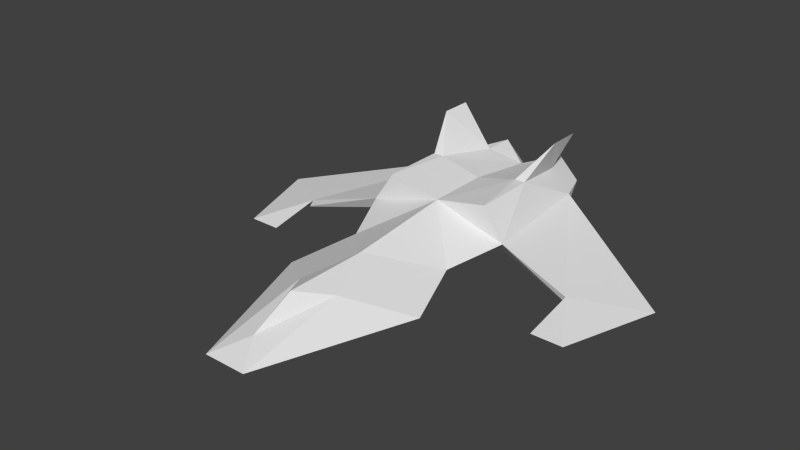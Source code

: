# Source: fighter.blend  (saved by Blender 4.1.23; exported with 4.5.12 LTS)
import bpy
from mathutils import Matrix  # noqa: F401  (used for matrix-valued properties, if any)

bpy.ops.wm.read_factory_settings(use_empty=True)
scene = bpy.context.scene
scene.name = 'Scene'

# ---- collections
col_1 = bpy.data.collections.new('コレクション 1'); scene.collection.children.link(col_1)

# ---- materials (node trees are filled in below, after node groups)
mat_material_001 = bpy.data.materials.new('Material.001')
mat_material_001.alpha_threshold = 0.0
mat_material_001.use_transparent_shadow = False
mat_material_001.roughness = 0.5
mat_material_001.line_color = (0.0, 0.0, 0.0, 1.0)

# ---- material node trees

# ---- world
world_world = bpy.data.worlds.new('World'); scene.world = world_world
world_world.color = (0.05088, 0.05088, 0.05088)
world_world.use_sun_shadow = False
world_world.sun_shadow_jitter_overblur = 0.0
world_world.cycles.sampling_method = 'MANUAL'
world_world.cycles.sample_map_resolution = 256

# ---- meshes
me_plane = bpy.data.meshes.new('Plane')
me_plane.from_pydata([(0.0, -3.0, 0.0), (0.7, -2.6, 0.1), (0.0, -4.0, 0.1), (0.2, -4.0, 0.1), (0.0, -2.1, 0.0), (0.5, -2.0, 0.2), (0.0, -1.4, 0.0), (0.6, -1.4, 0.2), (0.0, -0.3, 0.1), (0.6, -0.3, 0.2), (1.5, -1.6, 0.0), (2.0, -1.2, 0.0), (0.0, -3.7, 0.2), (0.0, -3.3, 0.4), (0.0, -2.5, 0.4), (0.0, -1.5, 0.5), (0.7, -1.5, 0.3), (0.0, -0.2, 0.4), (0.6, -0.3, 0.3), (1.4, -1.6, 0.1), (0.2, -3.0, 0.3), (0.5, -1.5, 0.6), (0.3, -0.3, 0.5), (0.5, -0.9, 0.6), (0.6, -0.3, 0.9), (0.6, -0.6, 0.9), (0.4, -0.9, 0.6), (0.0, -0.9, 0.5), (1.7, -2.1, 0.0), (1.4, -2.1, 0.0), (0.3, 0.0, 0.1), (0.5, 0.0, 0.3), (0.0, -0.2, 0.3), (0.1, 0.0, 0.3), (0.3, 0.0, 0.5), (0.4, -0.3, 0.5)], [], [(0, 3, 2), (6, 5, 4), (30, 6, 8), (4, 1, 0), (20, 13, 12), (16, 10, 19), (31, 9, 30), (33, 8, 32), (1, 14, 20), (3, 12, 2), (3, 20, 12), (5, 7, 16), (3, 0, 1), (10, 28, 29), (13, 20, 14), (10, 7, 9), (20, 3, 1), (5, 15, 14), (16, 21, 15), (17, 33, 32), (18, 31, 35), (16, 23, 21), (25, 22, 26), (26, 21, 23), (15, 5, 16), (26, 17, 27), (23, 18, 35), (24, 35, 22), (23, 25, 26), (33, 17, 34), (28, 10, 11), (19, 28, 11), (9, 31, 18), (34, 17, 22), (31, 33, 34), (33, 31, 30), (34, 35, 31), (8, 33, 30), (6, 9, 7), (35, 25, 23), (6, 30, 9), (11, 9, 18), (18, 19, 11), (29, 19, 10), (28, 19, 29), (21, 26, 15), (15, 26, 27), (18, 23, 16), (9, 11, 10), (17, 26, 22), (5, 6, 7), (1, 4, 5), (14, 1, 5), (22, 25, 24), (35, 34, 22), (25, 35, 24), (10, 16, 7), (19, 18, 16)])
_uv = me_plane.uv_layers.new(name='UVMap')
_uv.uv.foreach_set('vector', [0.375, 0.2578, 0.3203, 0.0, 0.375, 0.0, 0.375, 0.625, 0.25, 0.5078, 0.375, 0.4766, 0.2969, 1.0, 0.375, 0.625, 0.375, 0.9219, 0.375, 0.4766, 0.1875, 0.3516, 0.375, 0.2578, 0.05469, 0.25, 0.0, 0.1719, 0.0, 0.07031, 1.0, 0.7188, 0.8047, 0.6953, 0.8359, 0.6875, 0.1875, 1.0, 0.1875, 0.9219, 0.2969, 1.0, 0.375, 1.0, 0.375, 0.9219, 0.3672, 0.9453, 0.1875, 0.3516, 0.0, 0.375, 0.05469, 0.25, 0.05469, 0.0, 0.0, 0.07031, 0.0, 0.0, 0.05469, 0.0, 0.05469, 0.25, 0.0, 0.07031, 0.25, 0.5078, 0.1875, 0.625, 0.1875, 0.625, 0.3203, 0.0, 0.375, 0.2578, 0.1875, 0.3516, 0.8047, 0.6953, 0.7656, 0.5625, 0.8359, 0.5625, 0.0, 0.1719, 0.05469, 0.25, 0.0, 0.375, 0.8047, 0.6953, 1.0, 0.7188, 1.0, 1.0, 0.05469, 0.25, 0.05469, 0.0, 0.1875, 0.3516, 0.125, 0.5, 0.0, 0.625, 0.0, 0.375, 0.5625, 0.3125, 0.5, 0.375, 0.375, 0.3125, 0.0, 0.9219, 0.0, 1.0, 0.0, 0.9453, 0.1875, 0.9219, 0.1875, 1.0, 0.1016, 0.9219, 0.1875, 0.625, 0.125, 0.7812, 0.125, 0.625, 0.4688, 0.4922, 0.375, 0.5625, 0.375, 0.3984, 0.1016, 0.7812, 0.125, 0.625, 0.125, 0.7812, 0.0, 0.625, 0.125, 0.5, 0.1875, 0.625, 0.1016, 0.7812, 0.0, 0.9219, 0.0, 0.7812, 0.125, 0.7812, 0.1875, 0.9219, 0.1016, 0.9219, 0.4688, 0.5625, 0.375, 0.5547, 0.375, 0.5625, 0.375, 0.3984, 0.4688, 0.4922, 0.375, 0.3984, 0.0, 1.0, 0.0, 0.9219, 0.07812, 1.0, 0.7656, 0.5625, 0.8047, 0.6953, 0.6953, 0.7969, 0.5391, 0.6875, 0.6094, 0.5625, 0.6797, 0.7969, 0.1875, 0.9219, 0.1875, 1.0, 0.1875, 0.9219, 0.07812, 1.0, 0.0, 0.9219, 0.07812, 0.9219, 0.5625, 0.5, 0.6875, 0.5, 0.625, 0.5625, 0.6875, 0.5, 0.5625, 0.5, 0.625, 0.4375, 0.07812, 1.0, 0.1016, 0.9219, 0.1875, 1.0, 0.375, 0.9219, 0.375, 1.0, 0.2969, 1.0, 0.375, 0.625, 0.1875, 0.9219, 0.1875, 0.625, 0.5625, 0.5625, 0.4688, 0.4922, 0.5625, 0.3984, 0.375, 0.625, 0.2969, 1.0, 0.1875, 0.9219, 0.6953, 0.7969, 1.0, 1.0, 1.0, 1.0, 0.375, 1.0, 0.5391, 0.6875, 0.6797, 0.7969, 0.8359, 0.5625, 0.8359, 0.6875, 0.8047, 0.6953, 0.6094, 0.5625, 0.5391, 0.6875, 0.5391, 0.5625, 0.125, 0.625, 0.1016, 0.7812, 0.0, 0.625, 0.0, 0.625, 0.1016, 0.7812, 0.0, 0.7812, 0.1875, 0.9219, 0.125, 0.7812, 0.1875, 0.625, 1.0, 1.0, 0.6953, 0.7969, 0.8047, 0.6953, 0.0, 0.9219, 0.1016, 0.7812, 0.07812, 0.9219, 0.25, 0.5078, 0.375, 0.625, 0.1875, 0.625, 0.1875, 0.3516, 0.375, 0.4766, 0.25, 0.5078, 0.0, 0.375, 0.1875, 0.3516, 0.125, 0.5, 0.375, 0.5625, 0.4688, 0.4922, 0.4688, 0.5625, 0.1016, 0.9219, 0.07812, 1.0, 0.07812, 0.9219, 0.4688, 0.4922, 0.5625, 0.5625, 0.4688, 0.5625, 0.8047, 0.6953, 1.0, 0.7188, 1.0, 0.7188, 0.5391, 0.6875, 0.375, 1.0, 0.375, 0.7188])
me_plane.materials.append(mat_material_001)
me_plane.use_remesh_preserve_volume = False
me_plane.use_remesh_preserve_attributes = False
me_plane.use_mirror_vertex_groups = False
me_plane.update()

# ---- objects
ob_plane = bpy.data.objects.new('Plane', me_plane)

# ---- transforms, parenting, visibility, modifiers, constraints
ob_plane.location = (0.0, 1.792, 0.0)
ob_plane.lineart.crease_threshold = 0.0
_m = ob_plane.modifiers.new('Mirror', 'MIRROR')
_m.use_clip = True

# ---- collection membership
col_1.objects.link(ob_plane)

# ---- scene / render settings (as saved in the file)
scene.frame_start = 1; scene.frame_end = 250; scene.frame_set(2)
scene.render.engine = 'BLENDER_EEVEE_NEXT'
scene.render.image_settings.color_mode = 'RGB'
scene.render.image_settings.compression = 90
scene.render.resolution_percentage = 50
scene.render.dither_intensity = 0.0
scene.render.bake_margin = 2
scene.render.bake_bias = 0.0
scene.cycles.use_denoising = False
scene.cycles.samples = 10
scene.cycles.sampling_pattern = 'TABULATED_SOBOL'
scene.cycles.light_sampling_threshold = 0.0
scene.cycles.use_adaptive_sampling = False
scene.cycles.use_light_tree = False
scene.cycles.blur_glossy = 0.0
scene.cycles.volume_bounces = 1
scene.cycles.pixel_filter_type = 'GAUSSIAN'
scene.cycles.sample_clamp_indirect = 0.0
scene.eevee.ray_tracing_options.trace_max_roughness = 0.0
scene.view_settings.view_transform = 'Standard'
bpy.context.view_layer.update()

# ---- added for rendering (the .blend has no active camera and no usable light): camera, sun
cam_auto = bpy.data.cameras.new('AutoCamera')
cam_auto.lens = 50.0
cam_auto.sensor_width = 36.0
cam_auto.clip_end = 1000.0
ob_auto_camera = bpy.data.objects.new('AutoCamera', cam_auto)
scene.collection.objects.link(ob_auto_camera)
ob_auto_camera.location = (5.29969, -6.56745, 4.68975)
ob_auto_camera.rotation_euler = (1.09748, -7.21219e-08, 0.694738)
scene.camera = ob_auto_camera
light_auto_sun = bpy.data.lights.new('AutoSun', 'SUN')
light_auto_sun.energy = 3.0
light_auto_sun.angle = 0.0523599
ob_auto_sun = bpy.data.objects.new('AutoSun', light_auto_sun)
scene.collection.objects.link(ob_auto_sun)
ob_auto_sun.rotation_euler = (0.872665, 0.174533, 0.523599)
bpy.context.view_layer.update()
